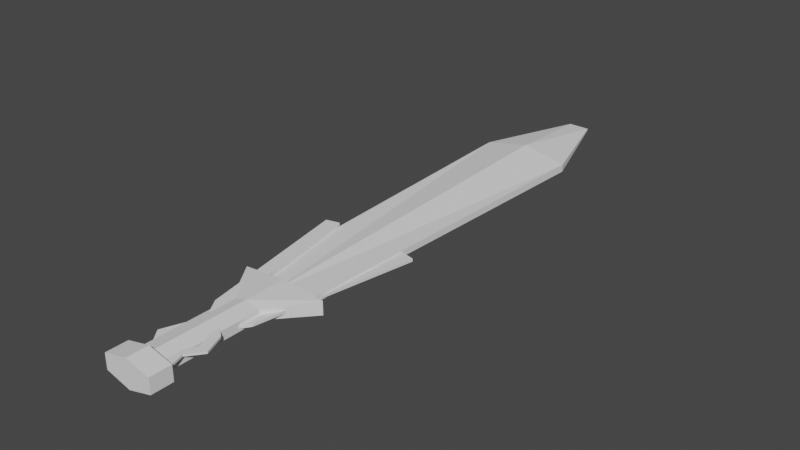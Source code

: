 # Source: PlaceHolder1.blend  (saved by Blender 2.83.18; exported with 4.5.12 LTS)
import bpy
from mathutils import Matrix  # noqa: F401  (used for matrix-valued properties, if any)

bpy.ops.wm.read_factory_settings(use_empty=True)
scene = bpy.context.scene
scene.name = 'Scene'

# ---- collections
col_collection = bpy.data.collections.new('Collection'); scene.collection.children.link(col_collection)

# ---- world
world_world = bpy.data.worlds.new('World'); scene.world = world_world
world_world.use_nodes = True; world_world.node_tree.nodes.clear()
_N = world_world.node_tree.nodes; _L = world_world.node_tree.links
n0 = _N.new('ShaderNodeOutputWorld'); n0.name = 'World Output'; n0.location = (300, 300)
n1 = _N.new('ShaderNodeBackground'); n1.name = 'Background'; n1.location = (10, 300)
n1.inputs[0].default_value = (0.05088, 0.05088, 0.05088, 1.0)
_L.new(n1.outputs[0], n0.inputs[0])
n0.is_active_output = True
world_world.color = (0.05088, 0.05088, 0.05088)
world_world.use_sun_shadow = False
world_world.sun_shadow_jitter_overblur = 0.0

# ---- meshes
me_clams = bpy.data.meshes.new('Clams')
me_clams.from_pydata([(-0.639, -1.021, 2.222), (-0.639, -1.021, 4.222), (-7.367, 0.9202, 2.222), (-7.367, 0.9202, 4.222), (1.302, -0.9865, 2.222), (1.302, -0.9865, 4.222), (-5.426, 0.9547, 2.222), (-5.426, 0.9547, 4.222), (2.13, -1.157, 2.507), (2.13, -1.157, 3.937), (3.039, -1.078, 3.937), (3.039, -1.078, 2.507), (2.788, -1.288, 2.507), (2.788, -1.288, 3.937), (4.216, -1.292, 3.937), (4.216, -1.292, 2.507), (1.239, -1.471, 2.507), (1.239, -1.471, 3.937), (2.608, -1.441, 3.937), (2.608, -1.441, 2.507), (2.155, -1.689, 2.507), (2.155, -1.689, 3.937), (3.524, -1.66, 3.937), (3.524, -1.66, 2.507), (-3.107, -0.7461, 2.222), (-3.107, -0.7461, 4.222), (-1.166, -0.7117, 2.222), (-1.166, -0.7117, 4.222), (0.639, -1.021, -1.0), (0.639, -1.021, 1.0), (7.367, 0.9202, -1.0), (7.367, 0.9202, 1.0), (-1.302, -0.9865, -1.0), (-1.302, -0.9865, 1.0), (5.426, 0.9547, -1.0), (5.426, 0.9547, 1.0), (-2.13, -1.157, -0.7146), (-2.13, -1.157, 0.7146), (-3.039, -1.078, 0.7146), (-3.039, -1.078, -0.7146), (-2.788, -1.288, -0.7146), (-2.788, -1.288, 0.7146), (-4.216, -1.292, 0.7146), (-4.216, -1.292, -0.7146), (-1.239, -1.471, -0.7146), (-1.239, -1.471, 0.7146), (-2.608, -1.441, 0.7146), (-2.608, -1.441, -0.7146), (-2.155, -1.689, -0.7146), (-2.155, -1.689, 0.7146), (-3.524, -1.66, 0.7146), (-3.524, -1.66, -0.7146), (3.107, -0.7461, -1.0), (3.107, -0.7461, 1.0), (1.166, -0.7117, -1.0), (1.166, -0.7117, 1.0)], [], [(24, 25, 3, 2), (2, 3, 7, 6), (26, 27, 5, 4), (5, 1, 9, 10), (24, 26, 4, 0), (27, 25, 1, 5), (10, 9, 13, 14), (4, 5, 10, 11), (1, 0, 8, 9), (0, 4, 11, 8), (12, 15, 19, 16), (11, 10, 14, 15), (8, 11, 15, 12), (9, 8, 12, 13), (17, 16, 20, 21), (13, 12, 16, 17), (14, 13, 17, 18), (15, 14, 18, 19), (23, 22, 21, 20), (18, 17, 21, 22), (19, 18, 22, 23), (16, 19, 23, 20), (7, 3, 25, 27), (2, 6, 26, 24), (6, 7, 27, 26), (0, 1, 25, 24), (52, 30, 31, 53), (30, 34, 35, 31), (54, 32, 33, 55), (33, 38, 37, 29), (52, 28, 32, 54), (55, 33, 29, 53), (38, 42, 41, 37), (32, 39, 38, 33), (29, 37, 36, 28), (28, 36, 39, 32), (40, 44, 47, 43), (39, 43, 42, 38), (36, 40, 43, 39), (37, 41, 40, 36), (45, 49, 48, 44), (41, 45, 44, 40), (42, 46, 45, 41), (43, 47, 46, 42), (51, 48, 49, 50), (46, 50, 49, 45), (47, 51, 50, 46), (44, 48, 51, 47), (35, 55, 53, 31), (30, 52, 54, 34), (34, 54, 55, 35), (28, 52, 53, 29)])
_uv = me_clams.uv_layers.new(name='UVMap')
_uv.uv.foreach_set('vector', [0.375, 0.03908, 0.625, 0.03908, 0.625, 0.25, 0.375, 0.25, 0.375, 0.25, 0.625, 0.25, 0.625, 0.5, 0.375, 0.5, 0.375, 0.7109, 0.625, 0.7109, 0.625, 0.75, 0.375, 0.75, 0.625, 0.75, 0.875, 0.75, 0.875, 0.75, 0.625, 0.75, 0.125, 0.7109, 0.375, 0.7109, 0.375, 0.75, 0.125, 0.75, 0.625, 0.7109, 0.875, 0.7109, 0.875, 0.75, 0.625, 0.75, 0.625, 0.75, 0.875, 0.75, 0.875, 0.75, 0.625, 0.75, 0.375, 0.75, 0.625, 0.75, 0.625, 0.75, 0.375, 0.75, 0.625, 0.0, 0.375, 0.0, 0.375, 0.0, 0.625, 0.0, 0.125, 0.75, 0.375, 0.75, 0.375, 0.75, 0.125, 0.75, 0.125, 0.75, 0.375, 0.75, 0.375, 0.75, 0.125, 0.75, 0.375, 0.75, 0.625, 0.75, 0.625, 0.75, 0.375, 0.75, 0.125, 0.75, 0.375, 0.75, 0.375, 0.75, 0.125, 0.75, 0.625, 0.0, 0.375, 0.0, 0.375, 0.0, 0.625, 0.0, 0.625, 0.0, 0.375, 0.0, 0.375, 0.0, 0.625, 0.0, 0.625, 0.0, 0.375, 0.0, 0.375, 0.0, 0.625, 0.0, 0.625, 0.75, 0.875, 0.75, 0.875, 0.75, 0.625, 0.75, 0.375, 0.75, 0.625, 0.75, 0.625, 0.75, 0.375, 0.75, 0.375, 0.75, 0.625, 0.75, 0.625, 1.0, 0.375, 1.0, 0.625, 0.75, 0.875, 0.75, 0.875, 0.75, 0.625, 0.75, 0.375, 0.75, 0.625, 0.75, 0.625, 0.75, 0.375, 0.75, 0.125, 0.75, 0.375, 0.75, 0.375, 0.75, 0.125, 0.75, 0.625, 0.5, 0.875, 0.5, 0.875, 0.7109, 0.625, 0.7109, 0.125, 0.5, 0.375, 0.5, 0.375, 0.7109, 0.125, 0.7109, 0.375, 0.5, 0.625, 0.5, 0.625, 0.7109, 0.375, 0.7109, 0.375, 0.0, 0.625, 0.0, 0.625, 0.03908, 0.375, 0.03908, 0.375, 0.03908, 0.375, 0.25, 0.625, 0.25, 0.625, 0.03908, 0.375, 0.25, 0.375, 0.5, 0.625, 0.5, 0.625, 0.25, 0.375, 0.7109, 0.375, 0.75, 0.625, 0.75, 0.625, 0.7109, 0.625, 0.75, 0.625, 0.75, 0.875, 0.75, 0.875, 0.75, 0.125, 0.7109, 0.125, 0.75, 0.375, 0.75, 0.375, 0.7109, 0.625, 0.7109, 0.625, 0.75, 0.875, 0.75, 0.875, 0.7109, 0.625, 0.75, 0.625, 0.75, 0.875, 0.75, 0.875, 0.75, 0.375, 0.75, 0.375, 0.75, 0.625, 0.75, 0.625, 0.75, 0.625, 0.0, 0.625, 0.0, 0.375, 0.0, 0.375, 0.0, 0.125, 0.75, 0.125, 0.75, 0.375, 0.75, 0.375, 0.75, 0.125, 0.75, 0.125, 0.75, 0.375, 0.75, 0.375, 0.75, 0.375, 0.75, 0.375, 0.75, 0.625, 0.75, 0.625, 0.75, 0.125, 0.75, 0.125, 0.75, 0.375, 0.75, 0.375, 0.75, 0.625, 0.0, 0.625, 0.0, 0.375, 0.0, 0.375, 0.0, 0.625, 0.0, 0.625, 0.0, 0.375, 0.0, 0.375, 0.0, 0.625, 0.0, 0.625, 0.0, 0.375, 0.0, 0.375, 0.0, 0.625, 0.75, 0.625, 0.75, 0.875, 0.75, 0.875, 0.75, 0.375, 0.75, 0.375, 0.75, 0.625, 0.75, 0.625, 0.75, 0.375, 0.75, 0.375, 1.0, 0.625, 1.0, 0.625, 0.75, 0.625, 0.75, 0.625, 0.75, 0.875, 0.75, 0.875, 0.75, 0.375, 0.75, 0.375, 0.75, 0.625, 0.75, 0.625, 0.75, 0.125, 0.75, 0.125, 0.75, 0.375, 0.75, 0.375, 0.75, 0.625, 0.5, 0.625, 0.7109, 0.875, 0.7109, 0.875, 0.5, 0.125, 0.5, 0.125, 0.7109, 0.375, 0.7109, 0.375, 0.5, 0.375, 0.5, 0.375, 0.7109, 0.625, 0.7109, 0.625, 0.5, 0.375, 0.0, 0.375, 0.03908, 0.625, 0.03908, 0.625, 0.0])
me_clams.use_remesh_fix_poles = True
me_clams.use_remesh_preserve_attributes = False
me_clams.use_mirror_vertex_groups = False
me_clams.update()
me_sword = bpy.data.meshes.new('Sword')
me_sword.from_pydata([(0.477, -1.833, -0.1314), (0.477, -1.833, 0.1587), (1.367, -0.5102, -0.2681), (1.367, -0.5102, 0.1587), (0.477, -4.686, 0.1587), (0.477, -4.686, -0.1314), (0.7805, -4.814, 0.2511), (0.7805, -4.814, -0.2237), (0.7805, -5.483, 0.2511), (0.7805, -5.483, -0.2237), (-0.477, -1.833, -0.1314), (-0.477, -1.833, 0.1587), (-1.367, -0.5102, -0.2681), (-1.367, -0.5102, 0.1587), (0.0, -0.5102, -0.2681), (0.0, -0.5102, 0.2681), (0.0, -1.833, -0.2681), (0.0, -1.833, 0.2681), (-0.477, -4.686, 0.1587), (-0.477, -4.686, -0.1314), (0.0, -4.686, -0.2681), (0.0, -4.686, 0.2681), (-0.7805, -4.814, 0.2511), (-0.7805, -4.814, -0.2237), (0.0, -4.814, -0.4386), (0.0, -4.814, 0.4386), (-0.7805, -5.483, 0.2511), (-0.7805, -5.483, -0.2237), (0.0, -5.483, -0.4386), (0.0, -5.483, 0.4386)], [], [(14, 15, 3, 2), (2, 3, 1, 0), (14, 2, 0, 16), (3, 15, 17, 1), (1, 17, 21, 4), (20, 5, 7, 24), (0, 1, 4, 5), (16, 0, 5, 20), (6, 25, 29, 8), (4, 21, 25, 6), (5, 4, 6, 7), (9, 8, 29, 28), (7, 6, 8, 9), (24, 7, 9, 28), (14, 12, 13, 15), (12, 10, 11, 13), (14, 16, 10, 12), (13, 11, 17, 15), (11, 18, 21, 17), (20, 24, 23, 19), (10, 19, 18, 11), (16, 20, 19, 10), (22, 26, 29, 25), (18, 22, 25, 21), (19, 23, 22, 18), (27, 28, 29, 26), (23, 27, 26, 22), (24, 28, 27, 23)])
_uv = me_sword.uv_layers.new(name='UVMap')
_uv.uv.foreach_set('vector', [0.375, 0.375, 0.625, 0.375, 0.625, 0.5, 0.375, 0.5, 0.375, 0.5, 0.625, 0.5, 0.625, 0.75, 0.375, 0.75, 0.25, 0.5, 0.375, 0.5, 0.375, 0.75, 0.25, 0.75, 0.625, 0.5, 0.75, 0.5, 0.75, 0.75, 0.625, 0.75, 0.625, 0.75, 0.75, 0.75, 0.75, 0.75, 0.625, 0.75, 0.25, 0.75, 0.375, 0.75, 0.375, 0.75, 0.25, 0.75, 0.375, 0.75, 0.625, 0.75, 0.625, 0.75, 0.375, 0.75, 0.25, 0.75, 0.375, 0.75, 0.375, 0.75, 0.25, 0.75, 0.625, 0.75, 0.75, 0.75, 0.75, 0.75, 0.625, 0.75, 0.625, 0.75, 0.75, 0.75, 0.75, 0.75, 0.625, 0.75, 0.375, 0.75, 0.625, 0.75, 0.625, 0.75, 0.375, 0.75, 0.375, 0.75, 0.625, 0.75, 0.625, 0.875, 0.375, 0.875, 0.375, 0.75, 0.625, 0.75, 0.625, 0.75, 0.375, 0.75, 0.25, 0.75, 0.375, 0.75, 0.375, 0.75, 0.25, 0.75, 0.375, 0.375, 0.375, 0.5, 0.625, 0.5, 0.625, 0.375, 0.375, 0.5, 0.375, 0.75, 0.625, 0.75, 0.625, 0.5, 0.25, 0.5, 0.25, 0.75, 0.375, 0.75, 0.375, 0.5, 0.625, 0.5, 0.625, 0.75, 0.75, 0.75, 0.75, 0.5, 0.625, 0.75, 0.625, 0.75, 0.75, 0.75, 0.75, 0.75, 0.25, 0.75, 0.25, 0.75, 0.375, 0.75, 0.375, 0.75, 0.375, 0.75, 0.375, 0.75, 0.625, 0.75, 0.625, 0.75, 0.25, 0.75, 0.25, 0.75, 0.375, 0.75, 0.375, 0.75, 0.625, 0.75, 0.625, 0.75, 0.75, 0.75, 0.75, 0.75, 0.625, 0.75, 0.625, 0.75, 0.75, 0.75, 0.75, 0.75, 0.375, 0.75, 0.375, 0.75, 0.625, 0.75, 0.625, 0.75, 0.375, 0.75, 0.375, 0.875, 0.625, 0.875, 0.625, 0.75, 0.375, 0.75, 0.375, 0.75, 0.625, 0.75, 0.625, 0.75, 0.25, 0.75, 0.25, 0.75, 0.375, 0.75, 0.375, 0.75])
me_sword.use_remesh_fix_poles = True
me_sword.use_remesh_preserve_attributes = False
me_sword.use_mirror_vertex_groups = False
me_sword.update()
me_sword_001 = bpy.data.meshes.new('Sword.001')
me_sword_001.from_pydata([(1.0, -1.0, -0.08485), (1.0, -1.0, 0.08485), (1.421, 10.47, -0.1206), (1.421, 10.47, 0.1206), (0.346, 13.76, 0.02936), (0.346, 13.76, -0.02936), (-1.0, -1.0, -0.08485), (-1.0, -1.0, 0.08485), (-1.421, 10.47, -0.1206), (-1.421, 10.47, 0.1206), (0.0, 10.47, -0.4081), (0.0, 10.47, 0.4081), (0.0, -1.0, -0.08485), (0.0, -1.0, 0.08485), (0.0, 13.76, -0.02936), (0.0, 13.76, 0.02936), (-0.346, 13.76, 0.02936), (-0.346, 13.76, -0.02936)], [], [(2, 3, 1, 0), (10, 2, 0, 12), (3, 11, 13, 1), (0, 1, 13, 12), (3, 2, 5, 4), (14, 15, 4, 5), (11, 3, 4, 15), (2, 10, 14, 5), (8, 6, 7, 9), (10, 12, 6, 8), (9, 7, 13, 11), (6, 12, 13, 7), (9, 16, 17, 8), (14, 17, 16, 15), (11, 15, 16, 9), (8, 17, 14, 10)])
_uv = me_sword_001.uv_layers.new(name='UVMap')
_uv.uv.foreach_set('vector', [0.375, 0.5, 0.625, 0.5, 0.625, 0.75, 0.375, 0.75, 0.25, 0.5, 0.375, 0.5, 0.375, 0.75, 0.25, 0.75, 0.625, 0.5, 0.75, 0.5, 0.75, 0.75, 0.625, 0.75, 0.375, 0.75, 0.625, 0.75, 0.625, 0.875, 0.375, 0.875, 0.625, 0.5, 0.375, 0.5, 0.375, 0.5, 0.625, 0.5, 0.375, 0.375, 0.625, 0.375, 0.625, 0.5, 0.375, 0.5, 0.75, 0.5, 0.625, 0.5, 0.625, 0.5, 0.75, 0.5, 0.375, 0.5, 0.25, 0.5, 0.25, 0.5, 0.375, 0.5, 0.375, 0.5, 0.375, 0.75, 0.625, 0.75, 0.625, 0.5, 0.25, 0.5, 0.25, 0.75, 0.375, 0.75, 0.375, 0.5, 0.625, 0.5, 0.625, 0.75, 0.75, 0.75, 0.75, 0.5, 0.375, 0.75, 0.375, 0.875, 0.625, 0.875, 0.625, 0.75, 0.625, 0.5, 0.625, 0.5, 0.375, 0.5, 0.375, 0.5, 0.375, 0.375, 0.375, 0.5, 0.625, 0.5, 0.625, 0.375, 0.75, 0.5, 0.75, 0.5, 0.625, 0.5, 0.625, 0.5, 0.375, 0.5, 0.375, 0.5, 0.25, 0.5, 0.25, 0.5])
me_sword_001.use_remesh_fix_poles = True
me_sword_001.use_remesh_preserve_attributes = False
me_sword_001.use_mirror_vertex_groups = False
me_sword_001.update()

# ---- objects
ob_clams = bpy.data.objects.new('Clams', me_clams)
ob_woodenhandle = bpy.data.objects.new('WoodenHandle', me_sword)
ob_blade = bpy.data.objects.new('Blade', me_sword_001)

# ---- transforms, parenting, visibility, modifiers, constraints
ob_clams.location = (0.0, 0.0, 0.0)
ob_clams.scale = (0.2149, 3.003, 0.04484)
ob_clams.lineart.crease_threshold = 0.0
ob_woodenhandle.location = (0.0, 0.0, 0.0)
ob_woodenhandle.lineart.crease_threshold = 0.0
ob_blade.location = (0.0, 0.0, 0.0)
ob_blade.lineart.crease_threshold = 0.0

# ---- collection membership
col_collection.objects.link(ob_clams)
col_collection.objects.link(ob_woodenhandle)
col_collection.objects.link(ob_blade)

# ---- scene / render settings (as saved in the file)
scene.frame_start = 1; scene.frame_end = 250; scene.frame_set(1)
scene.render.engine = 'BLENDER_EEVEE_NEXT'
scene.cycles.use_denoising = False
scene.cycles.samples = 128
scene.cycles.sampling_pattern = 'TABULATED_SOBOL'
scene.cycles.use_adaptive_sampling = False
scene.cycles.use_light_tree = False
scene.view_settings.view_transform = 'Filmic'
bpy.context.view_layer.update()

# ---- added for rendering (the .blend has no active camera and no usable light): camera, sun
cam_auto = bpy.data.cameras.new('AutoCamera')
cam_auto.lens = 50.0
cam_auto.sensor_width = 36.0
cam_auto.clip_end = 1000.0
ob_auto_camera = bpy.data.objects.new('AutoCamera', cam_auto)
scene.collection.objects.link(ob_auto_camera)
ob_auto_camera.location = (18.0578, -17.5328, 14.4462)
ob_auto_camera.rotation_euler = (1.09748, -7.21219e-08, 0.694738)
scene.camera = ob_auto_camera
light_auto_sun = bpy.data.lights.new('AutoSun', 'SUN')
light_auto_sun.energy = 3.0
light_auto_sun.angle = 0.0523599
ob_auto_sun = bpy.data.objects.new('AutoSun', light_auto_sun)
scene.collection.objects.link(ob_auto_sun)
ob_auto_sun.rotation_euler = (0.872665, 0.174533, 0.523599)
bpy.context.view_layer.update()
